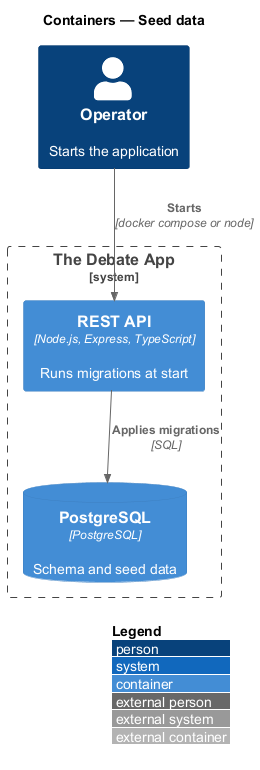

The diagram above was rendered by PlantUML. Its source (embedded in the PNG):
@startuml
!include <C4/C4_Container>
LAYOUT_WITH_LEGEND()
title Containers — Seed data

Person(op, "Operator", "Starts the application")
System_Boundary(app, "The Debate App") {
  Container(api, "REST API", "Node.js, Express, TypeScript", "Runs migrations at start")
  ContainerDb(db, "PostgreSQL", "PostgreSQL", "Schema and seed data")
}
Rel(op, api, "Starts", "docker compose or node")
Rel(api, db, "Applies migrations", "SQL")
@enduml